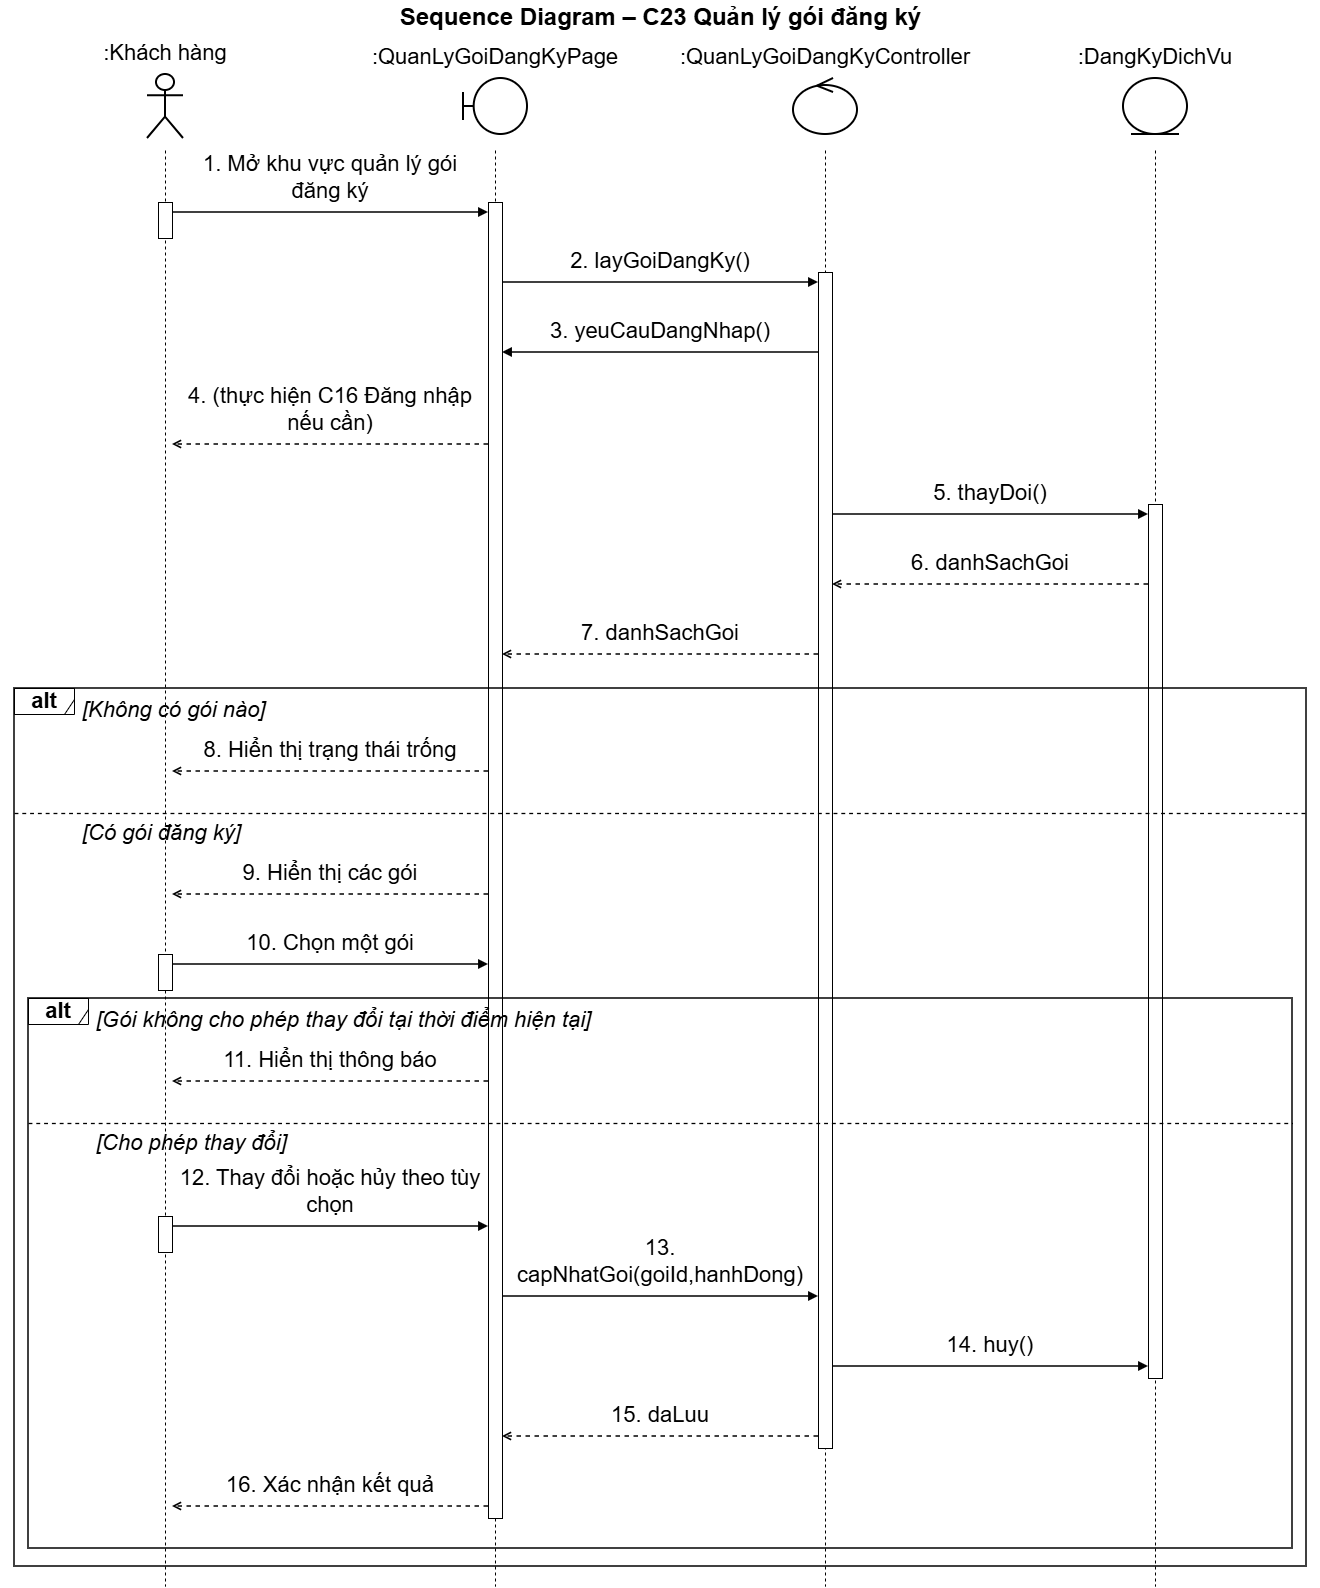

The diagram above was exported from draw.io. Its source (the exported page's mxGraphModel, read from the mxfile embedded in the PNG):
<mxGraphModel dx="2286" dy="1611" grid="0" gridSize="10" guides="1" tooltips="1" connect="1" arrows="1" fold="1" page="1" pageScale="1" pageWidth="1400" pageHeight="1626" math="0" shadow="0">
  <root>
    <mxCell id="0" />
    <mxCell id="1" parent="0" />
    <mxCell id="c3" parent="1" style="text;html=1;align=center;verticalAlign=middle;fontSize=24;fontStyle=1;fontFamily=Helvetica;labelBackgroundColor=none;" value="Sequence Diagram – C23 Quản lý gói đăng ký" vertex="1">
      <mxGeometry height="34" width="1320" x="40" as="geometry" />
    </mxCell>
    <mxCell id="c4" parent="1" style="shape=umlActor;verticalLabelPosition=top;verticalAlign=bottom;html=1;outlineConnect=0;whiteSpace=wrap;strokeWidth=2;fontSize=22;fontFamily=Helvetica;labelWidth=300;labelPosition=center;align=center;spacingBottom=6;labelBackgroundColor=none;" value=":Khách hàng" vertex="1">
      <mxGeometry height="64" width="36" x="187" y="74" as="geometry" />
    </mxCell>
    <mxCell id="c5" parent="1" style="shape=umlBoundary;verticalLabelPosition=top;verticalAlign=bottom;html=1;outlineConnect=0;whiteSpace=wrap;strokeWidth=2;fontSize=22;fontFamily=Helvetica;labelWidth=300;labelPosition=center;align=center;spacingBottom=6;labelBackgroundColor=none;" value=":QuanLyGoiDangKyPage" vertex="1">
      <mxGeometry height="56" width="64" x="503" y="78" as="geometry" />
    </mxCell>
    <mxCell id="c6" parent="1" style="shape=umlControl;verticalLabelPosition=top;verticalAlign=bottom;html=1;outlineConnect=0;whiteSpace=wrap;strokeWidth=2;fontSize=22;fontFamily=Helvetica;labelWidth=300;labelPosition=center;align=center;spacingBottom=6;labelBackgroundColor=none;" value=":QuanLyGoiDangKyController" vertex="1">
      <mxGeometry height="56" width="64" x="833" y="78" as="geometry" />
    </mxCell>
    <mxCell id="c7" parent="1" style="shape=umlEntity;verticalLabelPosition=top;verticalAlign=bottom;html=1;outlineConnect=0;whiteSpace=wrap;strokeWidth=2;fontSize=22;fontFamily=Helvetica;labelWidth=300;labelPosition=center;align=center;spacingBottom=6;labelBackgroundColor=none;" value=":DangKyDichVu" vertex="1">
      <mxGeometry height="56" width="64" x="1163" y="78" as="geometry" />
    </mxCell>
    <mxCell id="c50" edge="1" parent="1" style="endArrow=none;dashed=1;html=1;strokeWidth=1;fontSize=22;labelBackgroundColor=none;fontColor=default;" value="">
      <mxGeometry relative="1" as="geometry">
        <mxPoint x="205" y="150" as="sourcePoint" />
        <mxPoint x="205" y="1586" as="targetPoint" />
      </mxGeometry>
    </mxCell>
    <mxCell id="c51" edge="1" parent="1" style="endArrow=none;dashed=1;html=1;strokeWidth=1;fontSize=22;labelBackgroundColor=none;fontColor=default;" value="">
      <mxGeometry relative="1" as="geometry">
        <mxPoint x="535" y="150" as="sourcePoint" />
        <mxPoint x="535" y="1586" as="targetPoint" />
      </mxGeometry>
    </mxCell>
    <mxCell id="c52" edge="1" parent="1" style="endArrow=none;dashed=1;html=1;strokeWidth=1;fontSize=22;labelBackgroundColor=none;fontColor=default;" value="">
      <mxGeometry relative="1" as="geometry">
        <mxPoint x="865" y="150" as="sourcePoint" />
        <mxPoint x="865" y="1586" as="targetPoint" />
      </mxGeometry>
    </mxCell>
    <mxCell id="c53" edge="1" parent="1" style="endArrow=none;dashed=1;html=1;strokeWidth=1;fontSize=22;labelBackgroundColor=none;fontColor=default;" value="">
      <mxGeometry relative="1" as="geometry">
        <mxPoint x="1195" y="150" as="sourcePoint" />
        <mxPoint x="1195" y="1586" as="targetPoint" />
      </mxGeometry>
    </mxCell>
    <mxCell id="c54" parent="1" style="rounded=0;html=1;pointerEvents=0;fontSize=22;labelBackgroundColor=none;" value="" vertex="1">
      <mxGeometry height="36" width="14" x="198" y="202" as="geometry" />
    </mxCell>
    <mxCell id="c55" parent="1" style="rounded=0;html=1;pointerEvents=0;fontSize=22;labelBackgroundColor=none;" value="" vertex="1">
      <mxGeometry height="36" width="14" x="198" y="954" as="geometry" />
    </mxCell>
    <mxCell id="c56" parent="1" style="rounded=0;html=1;pointerEvents=0;fontSize=22;labelBackgroundColor=none;" value="" vertex="1">
      <mxGeometry height="36" width="14" x="198" y="1216" as="geometry" />
    </mxCell>
    <mxCell id="c57" parent="1" style="rounded=0;html=1;pointerEvents=0;fontSize=22;labelBackgroundColor=none;" value="" vertex="1">
      <mxGeometry height="1316" width="14" x="528" y="202" as="geometry" />
    </mxCell>
    <mxCell id="c58" parent="1" style="rounded=0;html=1;pointerEvents=0;fontSize=22;labelBackgroundColor=none;" value="" vertex="1">
      <mxGeometry height="1176" width="14" x="858" y="272" as="geometry" />
    </mxCell>
    <mxCell id="c59" parent="1" style="rounded=0;html=1;pointerEvents=0;fontSize=22;labelBackgroundColor=none;" value="" vertex="1">
      <mxGeometry height="874" width="14" x="1188" y="504" as="geometry" />
    </mxCell>
    <mxCell id="c8" parent="1" style="text;html=1;whiteSpace=wrap;align=center;verticalAlign=bottom;fontSize=22;fontFamily=Helvetica;spacing=0;spacingBottom=2;labelBackgroundColor=none;" value="1. Mở khu vực quản lý gói đăng ký" vertex="1">
      <mxGeometry height="30" width="306" x="217" y="176" as="geometry" />
    </mxCell>
    <mxCell id="c9" edge="1" parent="1" style="html=1;strokeWidth=1.5;endArrow=block;endFill=1;fontSize=22;labelBackgroundColor=none;fontColor=default;" value="">
      <mxGeometry relative="1" as="geometry">
        <mxPoint x="212" y="212" as="sourcePoint" />
        <mxPoint x="528" y="212" as="targetPoint" />
      </mxGeometry>
    </mxCell>
    <mxCell id="c10" parent="1" style="text;html=1;whiteSpace=wrap;align=center;verticalAlign=bottom;fontSize=22;fontFamily=Helvetica;spacing=0;spacingBottom=2;labelBackgroundColor=none;" value="2. layGoiDangKy()" vertex="1">
      <mxGeometry height="30" width="306" x="547" y="246" as="geometry" />
    </mxCell>
    <mxCell id="c11" edge="1" parent="1" style="html=1;strokeWidth=1.5;endArrow=block;endFill=1;fontSize=22;labelBackgroundColor=none;fontColor=default;" value="">
      <mxGeometry relative="1" as="geometry">
        <mxPoint x="542" y="282" as="sourcePoint" />
        <mxPoint x="858" y="282" as="targetPoint" />
      </mxGeometry>
    </mxCell>
    <mxCell id="c12" parent="1" style="text;html=1;whiteSpace=wrap;align=center;verticalAlign=bottom;fontSize=22;fontFamily=Helvetica;spacing=0;spacingBottom=2;labelBackgroundColor=none;" value="3. yeuCauDangNhap()" vertex="1">
      <mxGeometry height="30" width="306" x="547" y="316" as="geometry" />
    </mxCell>
    <mxCell id="c13" edge="1" parent="1" style="html=1;strokeWidth=1.5;endArrow=block;endFill=1;fontSize=22;labelBackgroundColor=none;fontColor=default;" value="">
      <mxGeometry relative="1" as="geometry">
        <mxPoint x="858" y="352" as="sourcePoint" />
        <mxPoint x="542" y="352" as="targetPoint" />
      </mxGeometry>
    </mxCell>
    <mxCell id="c14" parent="1" style="text;html=1;whiteSpace=wrap;align=center;verticalAlign=bottom;fontSize=22;fontFamily=Helvetica;spacing=0;spacingBottom=2;labelBackgroundColor=none;" value="4. (thực hiện C16 Đăng nhập nếu cần)" vertex="1">
      <mxGeometry height="52" width="306" x="217" y="386" as="geometry" />
    </mxCell>
    <mxCell id="c15" edge="1" parent="1" style="html=1;strokeWidth=1.5;dashed=1;endArrow=open;endFill=0;fontSize=22;labelBackgroundColor=none;fontColor=default;" value="">
      <mxGeometry relative="1" as="geometry">
        <mxPoint x="528" y="444" as="sourcePoint" />
        <mxPoint x="212" y="444" as="targetPoint" />
      </mxGeometry>
    </mxCell>
    <mxCell id="c16" parent="1" style="text;html=1;whiteSpace=wrap;align=center;verticalAlign=bottom;fontSize=22;fontFamily=Helvetica;spacing=0;spacingBottom=2;labelBackgroundColor=none;" value="5. thayDoi()" vertex="1">
      <mxGeometry height="30" width="306" x="877" y="478" as="geometry" />
    </mxCell>
    <mxCell id="c17" edge="1" parent="1" style="html=1;strokeWidth=1.5;endArrow=block;endFill=1;fontSize=22;labelBackgroundColor=none;fontColor=default;" value="">
      <mxGeometry relative="1" as="geometry">
        <mxPoint x="872" y="514" as="sourcePoint" />
        <mxPoint x="1188" y="514" as="targetPoint" />
      </mxGeometry>
    </mxCell>
    <mxCell id="c18" parent="1" style="text;html=1;whiteSpace=wrap;align=center;verticalAlign=bottom;fontSize=22;fontFamily=Helvetica;spacing=0;spacingBottom=2;labelBackgroundColor=none;" value="6. danhSachGoi" vertex="1">
      <mxGeometry height="30" width="306" x="877" y="548" as="geometry" />
    </mxCell>
    <mxCell id="c19" edge="1" parent="1" style="html=1;strokeWidth=1.5;dashed=1;endArrow=open;endFill=0;fontSize=22;labelBackgroundColor=none;fontColor=default;" value="">
      <mxGeometry relative="1" as="geometry">
        <mxPoint x="1188" y="584" as="sourcePoint" />
        <mxPoint x="872" y="584" as="targetPoint" />
      </mxGeometry>
    </mxCell>
    <mxCell id="c20" parent="1" style="text;html=1;whiteSpace=wrap;align=center;verticalAlign=bottom;fontSize=22;fontFamily=Helvetica;spacing=0;spacingBottom=2;labelBackgroundColor=none;" value="7. danhSachGoi" vertex="1">
      <mxGeometry height="30" width="306" x="547" y="618" as="geometry" />
    </mxCell>
    <mxCell id="c21" edge="1" parent="1" style="html=1;strokeWidth=1.5;dashed=1;endArrow=open;endFill=0;fontSize=22;labelBackgroundColor=none;fontColor=default;" value="">
      <mxGeometry relative="1" as="geometry">
        <mxPoint x="858" y="654" as="sourcePoint" />
        <mxPoint x="542" y="654" as="targetPoint" />
      </mxGeometry>
    </mxCell>
    <mxCell id="c22" parent="1" style="text;html=1;whiteSpace=wrap;align=left;verticalAlign=middle;fontSize=22;fontStyle=2;fontFamily=Helvetica;labelBackgroundColor=none;" value="[Không có gói nào]" vertex="1">
      <mxGeometry height="31" width="1202" x="120" y="694" as="geometry" />
    </mxCell>
    <mxCell id="c23" parent="1" style="text;html=1;whiteSpace=wrap;align=center;verticalAlign=bottom;fontSize=22;fontFamily=Helvetica;spacing=0;spacingBottom=2;labelBackgroundColor=none;" value="8. Hiển thị trạng thái trống" vertex="1">
      <mxGeometry height="30" width="306" x="217" y="735" as="geometry" />
    </mxCell>
    <mxCell id="c24" edge="1" parent="1" style="html=1;strokeWidth=1.5;dashed=1;endArrow=open;endFill=0;fontSize=22;labelBackgroundColor=none;fontColor=default;" value="">
      <mxGeometry relative="1" as="geometry">
        <mxPoint x="528" y="771" as="sourcePoint" />
        <mxPoint x="212" y="771" as="targetPoint" />
      </mxGeometry>
    </mxCell>
    <mxCell id="c25" edge="1" parent="1" style="endArrow=none;dashed=1;html=1;strokeWidth=1.3;fontSize=22;labelBackgroundColor=none;fontColor=default;" value="">
      <mxGeometry relative="1" as="geometry">
        <mxPoint x="54" y="813" as="sourcePoint" />
        <mxPoint x="1346" y="813" as="targetPoint" />
      </mxGeometry>
    </mxCell>
    <mxCell id="c26" parent="1" style="text;html=1;whiteSpace=wrap;align=left;verticalAlign=middle;fontSize=22;fontStyle=2;fontFamily=Helvetica;labelBackgroundColor=none;" value="[Có gói đăng ký]" vertex="1">
      <mxGeometry height="31" width="1202" x="120" y="817" as="geometry" />
    </mxCell>
    <mxCell id="c27" parent="1" style="text;html=1;whiteSpace=wrap;align=center;verticalAlign=bottom;fontSize=22;fontFamily=Helvetica;spacing=0;spacingBottom=2;labelBackgroundColor=none;" value="9. Hiển thị các gói" vertex="1">
      <mxGeometry height="30" width="306" x="217" y="858" as="geometry" />
    </mxCell>
    <mxCell id="c28" edge="1" parent="1" style="html=1;strokeWidth=1.5;dashed=1;endArrow=open;endFill=0;fontSize=22;labelBackgroundColor=none;fontColor=default;" value="">
      <mxGeometry relative="1" as="geometry">
        <mxPoint x="528" y="894" as="sourcePoint" />
        <mxPoint x="212" y="894" as="targetPoint" />
      </mxGeometry>
    </mxCell>
    <mxCell id="c29" parent="1" style="text;html=1;whiteSpace=wrap;align=center;verticalAlign=bottom;fontSize=22;fontFamily=Helvetica;spacing=0;spacingBottom=2;labelBackgroundColor=none;" value="10. Chọn một gói" vertex="1">
      <mxGeometry height="30" width="306" x="217" y="928" as="geometry" />
    </mxCell>
    <mxCell id="c30" edge="1" parent="1" style="html=1;strokeWidth=1.5;endArrow=block;endFill=1;fontSize=22;labelBackgroundColor=none;fontColor=default;" value="">
      <mxGeometry relative="1" as="geometry">
        <mxPoint x="212" y="964" as="sourcePoint" />
        <mxPoint x="528" y="964" as="targetPoint" />
      </mxGeometry>
    </mxCell>
    <mxCell id="c31" parent="1" style="text;html=1;whiteSpace=wrap;align=left;verticalAlign=middle;fontSize=22;fontStyle=2;fontFamily=Helvetica;labelBackgroundColor=none;" value="[Gói không cho phép thay đổi tại thời điểm hiện tại]" vertex="1">
      <mxGeometry height="31" width="1174" x="134" y="1004" as="geometry" />
    </mxCell>
    <mxCell id="c32" parent="1" style="text;html=1;whiteSpace=wrap;align=center;verticalAlign=bottom;fontSize=22;fontFamily=Helvetica;spacing=0;spacingBottom=2;labelBackgroundColor=none;" value="11. Hiển thị thông báo" vertex="1">
      <mxGeometry height="30" width="306" x="217" y="1045" as="geometry" />
    </mxCell>
    <mxCell id="c33" edge="1" parent="1" style="html=1;strokeWidth=1.5;dashed=1;endArrow=open;endFill=0;fontSize=22;labelBackgroundColor=none;fontColor=default;" value="">
      <mxGeometry relative="1" as="geometry">
        <mxPoint x="528" y="1081" as="sourcePoint" />
        <mxPoint x="212" y="1081" as="targetPoint" />
      </mxGeometry>
    </mxCell>
    <mxCell id="c34" edge="1" parent="1" style="endArrow=none;dashed=1;html=1;strokeWidth=1.3;fontSize=22;labelBackgroundColor=none;fontColor=default;" value="">
      <mxGeometry relative="1" as="geometry">
        <mxPoint x="68" y="1123" as="sourcePoint" />
        <mxPoint x="1332" y="1123" as="targetPoint" />
      </mxGeometry>
    </mxCell>
    <mxCell id="c35" parent="1" style="text;html=1;whiteSpace=wrap;align=left;verticalAlign=middle;fontSize=22;fontStyle=2;fontFamily=Helvetica;labelBackgroundColor=none;" value="[Cho phép thay đổi]" vertex="1">
      <mxGeometry height="31" width="1174" x="134" y="1127" as="geometry" />
    </mxCell>
    <mxCell id="c36" parent="1" style="text;html=1;whiteSpace=wrap;align=center;verticalAlign=bottom;fontSize=22;fontFamily=Helvetica;spacing=0;spacingBottom=2;labelBackgroundColor=none;" value="12. Thay đổi hoặc hủy theo tùy chọn" vertex="1">
      <mxGeometry height="52" width="306" x="217" y="1168" as="geometry" />
    </mxCell>
    <mxCell id="c37" edge="1" parent="1" style="html=1;strokeWidth=1.5;endArrow=block;endFill=1;fontSize=22;labelBackgroundColor=none;fontColor=default;" value="">
      <mxGeometry relative="1" as="geometry">
        <mxPoint x="212" y="1226" as="sourcePoint" />
        <mxPoint x="528" y="1226" as="targetPoint" />
      </mxGeometry>
    </mxCell>
    <mxCell id="c38" parent="1" style="text;html=1;whiteSpace=wrap;align=center;verticalAlign=bottom;fontSize=22;fontFamily=Helvetica;spacing=0;spacingBottom=2;labelBackgroundColor=none;" value="13. capNhatGoi(goiId,hanhDong)" vertex="1">
      <mxGeometry height="30" width="306" x="547" y="1260" as="geometry" />
    </mxCell>
    <mxCell id="c39" edge="1" parent="1" style="html=1;strokeWidth=1.5;endArrow=block;endFill=1;fontSize=22;labelBackgroundColor=none;fontColor=default;" value="">
      <mxGeometry relative="1" as="geometry">
        <mxPoint x="542" y="1296" as="sourcePoint" />
        <mxPoint x="858" y="1296" as="targetPoint" />
      </mxGeometry>
    </mxCell>
    <mxCell id="c40" parent="1" style="text;html=1;whiteSpace=wrap;align=center;verticalAlign=bottom;fontSize=22;fontFamily=Helvetica;spacing=0;spacingBottom=2;labelBackgroundColor=none;" value="14. huy()" vertex="1">
      <mxGeometry height="30" width="306" x="877" y="1330" as="geometry" />
    </mxCell>
    <mxCell id="c41" edge="1" parent="1" style="html=1;strokeWidth=1.5;endArrow=block;endFill=1;fontSize=22;labelBackgroundColor=none;fontColor=default;" value="">
      <mxGeometry relative="1" as="geometry">
        <mxPoint x="872" y="1366" as="sourcePoint" />
        <mxPoint x="1188" y="1366" as="targetPoint" />
      </mxGeometry>
    </mxCell>
    <mxCell id="c42" parent="1" style="text;html=1;whiteSpace=wrap;align=center;verticalAlign=bottom;fontSize=22;fontFamily=Helvetica;spacing=0;spacingBottom=2;labelBackgroundColor=none;" value="15. daLuu" vertex="1">
      <mxGeometry height="30" width="306" x="547" y="1400" as="geometry" />
    </mxCell>
    <mxCell id="c43" edge="1" parent="1" style="html=1;strokeWidth=1.5;dashed=1;endArrow=open;endFill=0;fontSize=22;labelBackgroundColor=none;fontColor=default;" value="">
      <mxGeometry relative="1" as="geometry">
        <mxPoint x="858" y="1436" as="sourcePoint" />
        <mxPoint x="542" y="1436" as="targetPoint" />
      </mxGeometry>
    </mxCell>
    <mxCell id="c44" parent="1" style="text;html=1;whiteSpace=wrap;align=center;verticalAlign=bottom;fontSize=22;fontFamily=Helvetica;spacing=0;spacingBottom=2;labelBackgroundColor=none;" value="16. Xác nhận kết quả" vertex="1">
      <mxGeometry height="30" width="306" x="217" y="1470" as="geometry" />
    </mxCell>
    <mxCell id="c45" edge="1" parent="1" style="html=1;strokeWidth=1.5;dashed=1;endArrow=open;endFill=0;fontSize=22;labelBackgroundColor=none;fontColor=default;" value="">
      <mxGeometry relative="1" as="geometry">
        <mxPoint x="528" y="1506" as="sourcePoint" />
        <mxPoint x="212" y="1506" as="targetPoint" />
      </mxGeometry>
    </mxCell>
    <mxCell id="c46" parent="1" style="shape=umlFrame;whiteSpace=wrap;html=1;pointerEvents=0;width=60;height=26;fontSize=22;fontStyle=1;labelBackgroundColor=none;" value="alt" vertex="1">
      <mxGeometry height="26" width="60" x="68" y="998" as="geometry" />
    </mxCell>
    <mxCell id="c47" parent="1" style="rounded=0;whiteSpace=wrap;html=1;fillColor=none;strokeWidth=1.5;pointerEvents=0;fontSize=22;labelBackgroundColor=none;" value="" vertex="1">
      <mxGeometry height="550" width="1264" x="68" y="998" as="geometry" />
    </mxCell>
    <mxCell id="c48" parent="1" style="shape=umlFrame;whiteSpace=wrap;html=1;pointerEvents=0;width=60;height=26;fontSize=22;fontStyle=1;labelBackgroundColor=none;" value="alt" vertex="1">
      <mxGeometry height="26" width="60" x="54" y="688" as="geometry" />
    </mxCell>
    <mxCell id="c49" parent="1" style="rounded=0;whiteSpace=wrap;html=1;fillColor=none;strokeWidth=1.5;pointerEvents=0;fontSize=22;labelBackgroundColor=none;" value="" vertex="1">
      <mxGeometry height="878" width="1292" x="54" y="688" as="geometry" />
    </mxCell>
  </root>
</mxGraphModel>